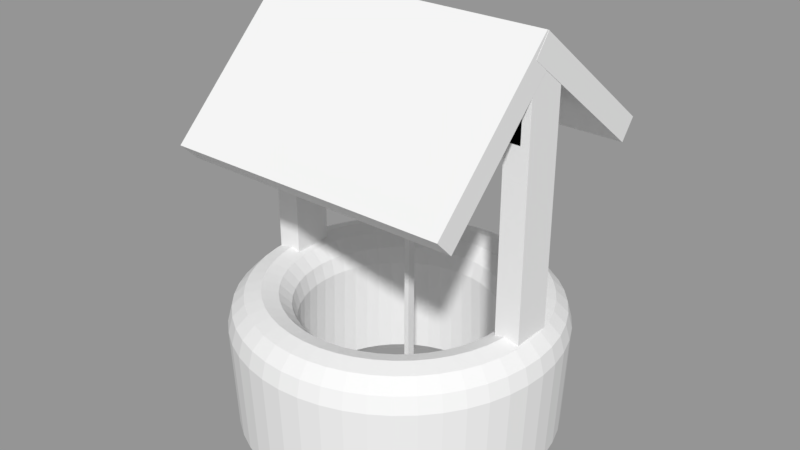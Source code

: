 # Source: Well.blend  (saved by Blender 2.79.0; exported with 4.5.12 LTS)
import bpy
from mathutils import Matrix  # noqa: F401  (used for matrix-valued properties, if any)

bpy.ops.wm.read_factory_settings(use_empty=True)
scene = bpy.context.scene
scene.name = 'Scene'

# ---- collections
col_collection_1 = bpy.data.collections.new('Collection 1'); scene.collection.children.link(col_collection_1)

# ---- meshes
me_cube_006 = bpy.data.meshes.new('Cube.006')
me_cube_006.from_pydata([(-1.0, -1.0, -1.0), (-1.0, -1.0, 1.0), (-1.0, 1.0, -1.0), (-1.0, 1.0, 1.0), (1.0, -1.0, -1.0), (1.0, -1.0, 1.0), (1.0, 1.0, -1.0), (1.0, 1.0, 1.0)], [], [(0, 1, 3, 2), (2, 3, 7, 6), (6, 7, 5, 4), (4, 5, 1, 0), (2, 6, 4, 0), (7, 3, 1, 5)])
me_cube_006.use_remesh_preserve_volume = False
me_cube_006.use_remesh_preserve_attributes = False
me_cube_006.use_mirror_vertex_groups = False
me_cube_006.update()
me_cube_005 = bpy.data.meshes.new('Cube.005')
me_cube_005.from_pydata([(-1.0, -1.0, -1.0), (-1.0, -1.0, 1.0), (-1.0, 1.0, -1.0), (-1.0, 1.0, 1.0), (1.0, -1.0, -1.0), (1.0, -1.0, 1.0), (1.0, 1.0, -1.0), (1.0, 1.0, 1.0)], [], [(0, 1, 3, 2), (2, 3, 7, 6), (6, 7, 5, 4), (4, 5, 1, 0), (2, 6, 4, 0), (7, 3, 1, 5)])
me_cube_005.use_remesh_preserve_volume = False
me_cube_005.use_remesh_preserve_attributes = False
me_cube_005.use_mirror_vertex_groups = False
me_cube_005.update()
me_cube_004 = bpy.data.meshes.new('Cube.004')
me_cube_004.from_pydata([(-1.0, -1.0, -1.0), (-1.0, -1.0, 1.0), (-1.0, 1.0, -1.0), (-1.0, 1.0, 1.0), (1.0, -1.0, -1.0), (1.0, -1.0, 1.0), (1.0, 1.0, -1.0), (1.0, 1.0, 1.0)], [], [(0, 1, 3, 2), (2, 3, 7, 6), (6, 7, 5, 4), (4, 5, 1, 0), (2, 6, 4, 0), (7, 3, 1, 5)])
me_cube_004.use_remesh_preserve_volume = False
me_cube_004.use_remesh_preserve_attributes = False
me_cube_004.use_mirror_vertex_groups = False
me_cube_004.update()
me_cube_003 = bpy.data.meshes.new('Cube.003')
me_cube_003.from_pydata([(-1.0, -1.0, -1.0), (-1.0, -1.0, 1.0), (-1.0, 1.0, -1.0), (-1.0, 1.0, 1.0), (1.0, -1.0, -1.0), (1.0, -1.0, 1.0), (1.0, 1.0, -1.0), (1.0, 1.0, 1.0)], [], [(0, 1, 3, 2), (2, 3, 7, 6), (6, 7, 5, 4), (4, 5, 1, 0), (2, 6, 4, 0), (7, 3, 1, 5)])
me_cube_003.use_remesh_preserve_volume = False
me_cube_003.use_remesh_preserve_attributes = False
me_cube_003.use_mirror_vertex_groups = False
me_cube_003.update()
me_cube_002 = bpy.data.meshes.new('Cube.002')
me_cube_002.from_pydata([(-1.0, -1.0, -1.0), (-1.0, -1.0, 1.0), (-1.0, 1.0, -1.0), (-1.0, 1.0, 1.0), (1.0, -1.0, -1.0), (1.0, -1.0, 1.0), (1.0, 1.0, -1.0), (1.0, 1.0, 1.0)], [], [(0, 1, 3, 2), (2, 3, 7, 6), (6, 7, 5, 4), (4, 5, 1, 0), (2, 6, 4, 0), (7, 3, 1, 5)])
me_cube_002.use_remesh_preserve_volume = False
me_cube_002.use_remesh_preserve_attributes = False
me_cube_002.use_mirror_vertex_groups = False
me_cube_002.update()
me_cube_001 = bpy.data.meshes.new('Cube.001')
me_cube_001.from_pydata([(-1.0, -1.0, -1.0), (-1.0, -1.0, 1.0), (-1.0, 1.0, -1.0), (-1.0, 1.0, 1.0), (1.0, -1.0, -1.0), (1.0, -1.0, 1.0), (1.0, 1.0, -1.0), (1.0, 1.0, 1.0)], [], [(0, 1, 3, 2), (2, 3, 7, 6), (6, 7, 5, 4), (4, 5, 1, 0), (2, 6, 4, 0), (7, 3, 1, 5)])
me_cube_001.use_remesh_preserve_volume = False
me_cube_001.use_remesh_preserve_attributes = False
me_cube_001.use_mirror_vertex_groups = False
me_cube_001.update()
me_torus = bpy.data.meshes.new('Torus')
me_torus.from_pydata([(1.25, 0.0, 0.6657), (1.217, 0.0, 0.7907), (1.125, 0.0, 0.8822), (1.0, 0.0, 0.9157), (0.875, 0.0, 0.8822), (0.7835, 0.0, 0.7907), (0.75, 0.0, 0.6657), (0.7835, 0.0, -0.125), (0.875, 0.0, -0.2165), (1.0, 0.0, -0.25), (1.125, 0.0, -0.2165), (1.217, 0.0, -0.125), (1.239, 0.1632, 0.6657), (1.206, 0.1588, 0.7907), (1.115, 0.1468, 0.8822), (0.9914, 0.1305, 0.9157), (0.8675, 0.1142, 0.8822), (0.7768, 0.1023, 0.7907), (0.7436, 0.09789, 0.6657), (0.7768, 0.1023, -0.125), (0.8675, 0.1142, -0.2165), (0.9914, 0.1305, -0.25), (1.115, 0.1468, -0.2165), (1.206, 0.1588, -0.125), (1.207, 0.3235, 0.6657), (1.175, 0.3149, 0.7907), (1.087, 0.2912, 0.8822), (0.9659, 0.2588, 0.9157), (0.8452, 0.2265, 0.8822), (0.7568, 0.2028, 0.7907), (0.7244, 0.1941, 0.6657), (0.7568, 0.2028, -0.125), (0.8452, 0.2265, -0.2165), (0.9659, 0.2588, -0.25), (1.087, 0.2912, -0.2165), (1.175, 0.3149, -0.125), (1.155, 0.4784, 0.6657), (1.124, 0.4655, 0.7907), (1.039, 0.4305, 0.8822), (0.9239, 0.3827, 0.9157), (0.8084, 0.3348, 0.8822), (0.7239, 0.2998, 0.7907), (0.6929, 0.287, 0.6657), (0.7239, 0.2998, -0.125), (0.8084, 0.3348, -0.2165), (0.9239, 0.3827, -0.25), (1.039, 0.4305, -0.2165), (1.124, 0.4655, -0.125), (1.083, 0.625, 0.6657), (1.054, 0.6083, 0.7907), (0.9743, 0.5625, 0.8822), (0.866, 0.5, 0.9157), (0.7578, 0.4375, 0.8822), (0.6785, 0.3917, 0.7907), (0.6495, 0.375, 0.6657), (0.6785, 0.3917, -0.125), (0.7578, 0.4375, -0.2165), (0.866, 0.5, -0.25), (0.9743, 0.5625, -0.2165), (1.054, 0.6083, -0.125), (0.9917, 0.761, 0.6657), (0.9651, 0.7406, 0.7907), (0.8925, 0.6849, 0.8822), (0.7934, 0.6088, 0.9157), (0.6942, 0.5327, 0.8822), (0.6216, 0.477, 0.7907), (0.595, 0.4566, 0.6657), (0.6216, 0.477, -0.125), (0.6942, 0.5327, -0.2165), (0.7934, 0.6088, -0.25), (0.8925, 0.6849, -0.2165), (0.9651, 0.7406, -0.125), (0.8839, 0.8839, 0.6657), (0.8602, 0.8602, 0.7907), (0.7955, 0.7955, 0.8822), (0.7071, 0.7071, 0.9157), (0.6187, 0.6187, 0.8822), (0.554, 0.554, 0.7907), (0.5303, 0.5303, 0.6657), (0.554, 0.554, -0.125), (0.6187, 0.6187, -0.2165), (0.7071, 0.7071, -0.25), (0.7955, 0.7955, -0.2165), (0.8602, 0.8602, -0.125), (0.761, 0.9917, 0.6657), (0.7406, 0.9651, 0.7907), (0.6849, 0.8925, 0.8822), (0.6088, 0.7934, 0.9157), (0.5327, 0.6942, 0.8822), (0.477, 0.6216, 0.7907), (0.4566, 0.595, 0.6657), (0.477, 0.6216, -0.125), (0.5327, 0.6942, -0.2165), (0.6088, 0.7934, -0.25), (0.6849, 0.8925, -0.2165), (0.7406, 0.9651, -0.125), (0.625, 1.083, 0.6657), (0.6083, 1.054, 0.7907), (0.5625, 0.9743, 0.8822), (0.5, 0.866, 0.9157), (0.4375, 0.7578, 0.8822), (0.3917, 0.6785, 0.7907), (0.375, 0.6495, 0.6657), (0.3917, 0.6785, -0.125), (0.4375, 0.7578, -0.2165), (0.5, 0.866, -0.25), (0.5625, 0.9743, -0.2165), (0.6083, 1.054, -0.125), (0.4784, 1.155, 0.6657), (0.4655, 1.124, 0.7907), (0.4305, 1.039, 0.8822), (0.3827, 0.9239, 0.9157), (0.3348, 0.8084, 0.8822), (0.2998, 0.7239, 0.7907), (0.287, 0.6929, 0.6657), (0.2998, 0.7239, -0.125), (0.3348, 0.8084, -0.2165), (0.3827, 0.9239, -0.25), (0.4305, 1.039, -0.2165), (0.4655, 1.124, -0.125), (0.3235, 1.207, 0.6657), (0.3149, 1.175, 0.7907), (0.2912, 1.087, 0.8822), (0.2588, 0.9659, 0.9157), (0.2265, 0.8452, 0.8822), (0.2028, 0.7568, 0.7907), (0.1941, 0.7244, 0.6657), (0.2028, 0.7568, -0.125), (0.2265, 0.8452, -0.2165), (0.2588, 0.9659, -0.25), (0.2912, 1.087, -0.2165), (0.3149, 1.175, -0.125), (0.1632, 1.239, 0.6657), (0.1588, 1.206, 0.7907), (0.1468, 1.115, 0.8822), (0.1305, 0.9914, 0.9157), (0.1142, 0.8675, 0.8822), (0.1023, 0.7768, 0.7907), (0.09789, 0.7436, 0.6657), (0.1023, 0.7768, -0.125), (0.1142, 0.8675, -0.2165), (0.1305, 0.9914, -0.25), (0.1468, 1.115, -0.2165), (0.1588, 1.206, -0.125), (9.437e-08, 1.25, 0.6657), (9.184e-08, 1.217, 0.7907), (8.494e-08, 1.125, 0.8822), (7.55e-08, 1.0, 0.9157), (6.606e-08, 0.875, 0.8822), (5.915e-08, 0.7835, 0.7907), (5.662e-08, 0.75, 0.6657), (5.915e-08, 0.7835, -0.125), (6.606e-08, 0.875, -0.2165), (7.55e-08, 1.0, -0.25), (8.494e-08, 1.125, -0.2165), (9.184e-08, 1.217, -0.125), (-0.1632, 1.239, 0.6657), (-0.1588, 1.206, 0.7907), (-0.1468, 1.115, 0.8822), (-0.1305, 0.9914, 0.9157), (-0.1142, 0.8675, 0.8822), (-0.1023, 0.7768, 0.7907), (-0.09789, 0.7436, 0.6657), (-0.1023, 0.7768, -0.125), (-0.1142, 0.8675, -0.2165), (-0.1305, 0.9914, -0.25), (-0.1468, 1.115, -0.2165), (-0.1588, 1.206, -0.125), (-0.3235, 1.207, 0.6657), (-0.3149, 1.175, 0.7907), (-0.2912, 1.087, 0.8822), (-0.2588, 0.9659, 0.9157), (-0.2265, 0.8452, 0.8822), (-0.2028, 0.7568, 0.7907), (-0.1941, 0.7244, 0.6657), (-0.2028, 0.7568, -0.125), (-0.2265, 0.8452, -0.2165), (-0.2588, 0.9659, -0.25), (-0.2912, 1.087, -0.2165), (-0.3149, 1.175, -0.125), (-0.4784, 1.155, 0.6657), (-0.4655, 1.124, 0.7907), (-0.4305, 1.039, 0.8822), (-0.3827, 0.9239, 0.9157), (-0.3348, 0.8084, 0.8822), (-0.2998, 0.7239, 0.7907), (-0.287, 0.6929, 0.6657), (-0.2998, 0.7239, -0.125), (-0.3348, 0.8084, -0.2165), (-0.3827, 0.9239, -0.25), (-0.4305, 1.039, -0.2165), (-0.4655, 1.124, -0.125), (-0.625, 1.083, 0.6657), (-0.6083, 1.054, 0.7907), (-0.5625, 0.9743, 0.8822), (-0.5, 0.866, 0.9157), (-0.4375, 0.7578, 0.8822), (-0.3917, 0.6785, 0.7907), (-0.375, 0.6495, 0.6657), (-0.3917, 0.6785, -0.125), (-0.4375, 0.7578, -0.2165), (-0.5, 0.866, -0.25), (-0.5625, 0.9743, -0.2165), (-0.6083, 1.054, -0.125), (-0.761, 0.9917, 0.6657), (-0.7406, 0.9651, 0.7907), (-0.6849, 0.8925, 0.8822), (-0.6088, 0.7934, 0.9157), (-0.5327, 0.6942, 0.8822), (-0.477, 0.6216, 0.7907), (-0.4566, 0.595, 0.6657), (-0.477, 0.6216, -0.125), (-0.5327, 0.6942, -0.2165), (-0.6088, 0.7934, -0.25), (-0.6849, 0.8925, -0.2165), (-0.7406, 0.9651, -0.125), (-0.8839, 0.8839, 0.6657), (-0.8602, 0.8602, 0.7907), (-0.7955, 0.7955, 0.8822), (-0.7071, 0.7071, 0.9157), (-0.6187, 0.6187, 0.8822), (-0.554, 0.554, 0.7907), (-0.5303, 0.5303, 0.6657), (-0.554, 0.554, -0.125), (-0.6187, 0.6187, -0.2165), (-0.7071, 0.7071, -0.25), (-0.7955, 0.7955, -0.2165), (-0.8602, 0.8602, -0.125), (-0.9917, 0.761, 0.6657), (-0.9651, 0.7406, 0.7907), (-0.8925, 0.6849, 0.8822), (-0.7934, 0.6088, 0.9157), (-0.6942, 0.5327, 0.8822), (-0.6216, 0.477, 0.7907), (-0.595, 0.4566, 0.6657), (-0.6216, 0.477, -0.125), (-0.6942, 0.5327, -0.2165), (-0.7934, 0.6088, -0.25), (-0.8925, 0.6849, -0.2165), (-0.9651, 0.7406, -0.125), (-1.083, 0.625, 0.6657), (-1.054, 0.6083, 0.7907), (-0.9743, 0.5625, 0.8822), (-0.866, 0.5, 0.9157), (-0.7578, 0.4375, 0.8822), (-0.6785, 0.3917, 0.7907), (-0.6495, 0.375, 0.6657), (-0.6785, 0.3917, -0.125), (-0.7578, 0.4375, -0.2165), (-0.866, 0.5, -0.25), (-0.9743, 0.5625, -0.2165), (-1.054, 0.6083, -0.125), (-1.155, 0.4784, 0.6657), (-1.124, 0.4655, 0.7907), (-1.039, 0.4305, 0.8822), (-0.9239, 0.3827, 0.9157), (-0.8084, 0.3348, 0.8822), (-0.7239, 0.2998, 0.7907), (-0.6929, 0.287, 0.6657), (-0.7239, 0.2998, -0.125), (-0.8084, 0.3348, -0.2165), (-0.9239, 0.3827, -0.25), (-1.039, 0.4305, -0.2165), (-1.124, 0.4655, -0.125), (-1.207, 0.3235, 0.6657), (-1.175, 0.3149, 0.7907), (-1.087, 0.2912, 0.8822), (-0.9659, 0.2588, 0.9157), (-0.8452, 0.2265, 0.8822), (-0.7568, 0.2028, 0.7907), (-0.7244, 0.1941, 0.6657), (-0.7568, 0.2028, -0.125), (-0.8452, 0.2265, -0.2165), (-0.9659, 0.2588, -0.25), (-1.087, 0.2912, -0.2165), (-1.175, 0.3149, -0.125), (-1.239, 0.1632, 0.6657), (-1.206, 0.1588, 0.7907), (-1.115, 0.1468, 0.8822), (-0.9914, 0.1305, 0.9157), (-0.8675, 0.1142, 0.8822), (-0.7768, 0.1023, 0.7907), (-0.7436, 0.09789, 0.6657), (-0.7768, 0.1023, -0.125), (-0.8675, 0.1142, -0.2165), (-0.9914, 0.1305, -0.25), (-1.115, 0.1468, -0.2165), (-1.206, 0.1588, -0.125), (-1.25, 1.093e-07, 0.6657), (-1.217, 1.064e-07, 0.7907), (-1.125, 9.835e-08, 0.8822), (-1.0, 8.742e-08, 0.9157), (-0.875, 7.649e-08, 0.8822), (-0.7835, 6.85e-08, 0.7907), (-0.75, 6.557e-08, 0.6657), (-0.7835, 6.85e-08, -0.125), (-0.875, 7.649e-08, -0.2165), (-1.0, 8.742e-08, -0.25), (-1.125, 9.835e-08, -0.2165), (-1.217, 1.089e-07, -0.1441), (-1.239, -0.1632, 0.6657), (-1.206, -0.1588, 0.7907), (-1.115, -0.1468, 0.8822), (-0.9914, -0.1305, 0.9157), (-0.8675, -0.1142, 0.8822), (-0.7768, -0.1023, 0.7907), (-0.7436, -0.09789, 0.6657), (-0.7768, -0.1023, -0.125), (-0.8675, -0.1142, -0.2165), (-0.9914, -0.1305, -0.25), (-1.115, -0.1468, -0.2165), (-1.206, -0.1588, -0.125), (-1.207, -0.3235, 0.6657), (-1.175, -0.3149, 0.7907), (-1.087, -0.2912, 0.8822), (-0.9659, -0.2588, 0.9157), (-0.8452, -0.2265, 0.8822), (-0.7568, -0.2028, 0.7907), (-0.7244, -0.1941, 0.6657), (-0.7568, -0.2028, -0.125), (-0.8452, -0.2265, -0.2165), (-0.9659, -0.2588, -0.25), (-1.087, -0.2912, -0.2165), (-1.175, -0.3149, -0.125), (-1.155, -0.4784, 0.6657), (-1.124, -0.4655, 0.7907), (-1.039, -0.4305, 0.8822), (-0.9239, -0.3827, 0.9157), (-0.8084, -0.3348, 0.8822), (-0.7239, -0.2998, 0.7907), (-0.6929, -0.287, 0.6657), (-0.7239, -0.2998, -0.125), (-0.8084, -0.3348, -0.2165), (-0.9239, -0.3827, -0.25), (-1.039, -0.4305, -0.2165), (-1.124, -0.4655, -0.125), (-1.083, -0.625, 0.6657), (-1.054, -0.6083, 0.7907), (-0.9743, -0.5625, 0.8822), (-0.866, -0.5, 0.9157), (-0.7578, -0.4375, 0.8822), (-0.6785, -0.3917, 0.7907), (-0.6495, -0.375, 0.6657), (-0.6785, -0.3917, -0.125), (-0.7578, -0.4375, -0.2165), (-0.866, -0.5, -0.25), (-0.9743, -0.5625, -0.2165), (-1.054, -0.6083, -0.125), (-0.9917, -0.761, 0.6657), (-0.9651, -0.7406, 0.7907), (-0.8925, -0.6849, 0.8822), (-0.7934, -0.6088, 0.9157), (-0.6942, -0.5327, 0.8822), (-0.6216, -0.477, 0.7907), (-0.595, -0.4566, 0.6657), (-0.6216, -0.477, -0.125), (-0.6942, -0.5327, -0.2165), (-0.7934, -0.6088, -0.25), (-0.8925, -0.6849, -0.2165), (-0.9651, -0.7406, -0.125), (-0.8839, -0.8839, 0.6657), (-0.8602, -0.8602, 0.7907), (-0.7955, -0.7955, 0.8822), (-0.7071, -0.7071, 0.9157), (-0.6187, -0.6187, 0.8822), (-0.554, -0.554, 0.7907), (-0.5303, -0.5303, 0.6657), (-0.554, -0.554, -0.125), (-0.6187, -0.6187, -0.2165), (-0.7071, -0.7071, -0.25), (-0.7955, -0.7955, -0.2165), (-0.8602, -0.8602, -0.125), (-0.761, -0.9917, 0.6657), (-0.7406, -0.9651, 0.7907), (-0.6849, -0.8925, 0.8822), (-0.6088, -0.7934, 0.9157), (-0.5327, -0.6942, 0.8822), (-0.477, -0.6216, 0.7907), (-0.4566, -0.595, 0.6657), (-0.477, -0.6216, -0.125), (-0.5327, -0.6942, -0.2165), (-0.6088, -0.7934, -0.25), (-0.6849, -0.8925, -0.2165), (-0.7406, -0.9651, -0.125), (-0.625, -1.083, 0.6657), (-0.6083, -1.054, 0.7907), (-0.5625, -0.9743, 0.8822), (-0.5, -0.866, 0.9157), (-0.4375, -0.7578, 0.8822), (-0.3917, -0.6785, 0.7907), (-0.375, -0.6495, 0.6657), (-0.3917, -0.6785, -0.125), (-0.4375, -0.7578, -0.2165), (-0.5, -0.866, -0.25), (-0.5625, -0.9743, -0.2165), (-0.6083, -1.054, -0.125), (-0.4784, -1.155, 0.6657), (-0.4655, -1.124, 0.7907), (-0.4305, -1.039, 0.8822), (-0.3827, -0.9239, 0.9157), (-0.3348, -0.8084, 0.8822), (-0.2998, -0.7239, 0.7907), (-0.287, -0.6929, 0.6657), (-0.2998, -0.7239, -0.125), (-0.3348, -0.8084, -0.2165), (-0.3827, -0.9239, -0.25), (-0.4305, -1.039, -0.2165), (-0.4655, -1.124, -0.125), (-0.3235, -1.207, 0.6657), (-0.3149, -1.175, 0.7907), (-0.2912, -1.087, 0.8822), (-0.2588, -0.9659, 0.9157), (-0.2265, -0.8452, 0.8822), (-0.2028, -0.7568, 0.7907), (-0.1941, -0.7244, 0.6657), (-0.2028, -0.7568, -0.125), (-0.2265, -0.8452, -0.2165), (-0.2588, -0.9659, -0.25), (-0.2912, -1.087, -0.2165), (-0.3149, -1.175, -0.125), (-0.1632, -1.239, 0.6657), (-0.1588, -1.206, 0.7907), (-0.1468, -1.115, 0.8822), (-0.1305, -0.9914, 0.9157), (-0.1142, -0.8675, 0.8822), (-0.1023, -0.7768, 0.7907), (-0.0979, -0.7436, 0.6657), (-0.1023, -0.7768, -0.125), (-0.1142, -0.8675, -0.2165), (-0.1305, -0.9914, -0.25), (-0.1468, -1.115, -0.2165), (-0.1588, -1.206, -0.125), (9.437e-08, -1.25, 0.6657), (9.184e-08, -1.217, 0.7907), (8.494e-08, -1.125, 0.8822), (7.55e-08, -1.0, 0.9157), (6.606e-08, -0.875, 0.8822), (5.915e-08, -0.7835, 0.7907), (5.662e-08, -0.75, 0.6657), (5.915e-08, -0.7835, -0.125), (6.606e-08, -0.875, -0.2165), (7.55e-08, -1.0, -0.25), (8.494e-08, -1.125, -0.2165), (9.184e-08, -1.217, -0.125), (0.1632, -1.239, 0.6657), (0.1588, -1.206, 0.7907), (0.1468, -1.115, 0.8822), (0.1305, -0.9914, 0.9157), (0.1142, -0.8675, 0.8822), (0.1023, -0.7768, 0.7907), (0.09789, -0.7436, 0.6657), (0.1023, -0.7768, -0.125), (0.1142, -0.8675, -0.2165), (0.1305, -0.9914, -0.25), (0.1468, -1.115, -0.2165), (0.1588, -1.206, -0.125), (0.3235, -1.207, 0.6657), (0.3149, -1.175, 0.7907), (0.2912, -1.087, 0.8822), (0.2588, -0.9659, 0.9157), (0.2265, -0.8452, 0.8822), (0.2028, -0.7568, 0.7907), (0.1941, -0.7244, 0.6657), (0.2028, -0.7568, -0.125), (0.2265, -0.8452, -0.2165), (0.2588, -0.9659, -0.25), (0.2912, -1.087, -0.2165), (0.3149, -1.175, -0.125), (0.4784, -1.155, 0.6657), (0.4655, -1.124, 0.7907), (0.4305, -1.039, 0.8822), (0.3827, -0.9239, 0.9157), (0.3348, -0.8084, 0.8822), (0.2998, -0.7239, 0.7907), (0.287, -0.6929, 0.6657), (0.2998, -0.7239, -0.125), (0.3348, -0.8084, -0.2165), (0.3827, -0.9239, -0.25), (0.4305, -1.039, -0.2165), (0.4655, -1.124, -0.125), (0.625, -1.083, 0.6657), (0.6083, -1.054, 0.7907), (0.5625, -0.9743, 0.8822), (0.5, -0.866, 0.9157), (0.4375, -0.7578, 0.8822), (0.3917, -0.6785, 0.7907), (0.375, -0.6495, 0.6657), (0.3917, -0.6785, -0.125), (0.4375, -0.7578, -0.2165), (0.5, -0.866, -0.25), (0.5625, -0.9743, -0.2165), (0.6083, -1.054, -0.125), (0.761, -0.9917, 0.6657), (0.7406, -0.9651, 0.7907), (0.6849, -0.8925, 0.8822), (0.6088, -0.7934, 0.9157), (0.5327, -0.6942, 0.8822), (0.477, -0.6216, 0.7907), (0.4566, -0.595, 0.6657), (0.477, -0.6216, -0.125), (0.5327, -0.6942, -0.2165), (0.6088, -0.7934, -0.25), (0.6849, -0.8925, -0.2165), (0.7406, -0.9651, -0.125), (0.8839, -0.8839, 0.6657), (0.8602, -0.8602, 0.7907), (0.7955, -0.7955, 0.8822), (0.7071, -0.7071, 0.9157), (0.6187, -0.6187, 0.8822), (0.554, -0.554, 0.7907), (0.5303, -0.5303, 0.6657), (0.554, -0.554, -0.125), (0.6187, -0.6187, -0.2165), (0.7071, -0.7071, -0.25), (0.7955, -0.7955, -0.2165), (0.8602, -0.8602, -0.125), (0.9917, -0.761, 0.6657), (0.9651, -0.7406, 0.7907), (0.8925, -0.6849, 0.8822), (0.7934, -0.6088, 0.9157), (0.6942, -0.5327, 0.8822), (0.6216, -0.477, 0.7907), (0.595, -0.4566, 0.6657), (0.6216, -0.477, -0.125), (0.6942, -0.5327, -0.2165), (0.7934, -0.6088, -0.25), (0.8925, -0.6849, -0.2165), (0.9651, -0.7406, -0.125), (1.083, -0.625, 0.6657), (1.054, -0.6083, 0.7907), (0.9743, -0.5625, 0.8822), (0.866, -0.5, 0.9157), (0.7578, -0.4375, 0.8822), (0.6785, -0.3917, 0.7907), (0.6495, -0.375, 0.6657), (0.6785, -0.3917, -0.125), (0.7578, -0.4375, -0.2165), (0.866, -0.5, -0.25), (0.9743, -0.5625, -0.2165), (1.054, -0.6083, -0.125), (1.155, -0.4784, 0.6657), (1.124, -0.4655, 0.7907), (1.039, -0.4305, 0.8822), (0.9239, -0.3827, 0.9157), (0.8084, -0.3348, 0.8822), (0.7239, -0.2998, 0.7907), (0.6929, -0.287, 0.6657), (0.7239, -0.2998, -0.125), (0.8084, -0.3348, -0.2165), (0.9239, -0.3827, -0.25), (1.039, -0.4305, -0.2165), (1.124, -0.4655, -0.125), (1.207, -0.3235, 0.6657), (1.175, -0.3149, 0.7907), (1.087, -0.2912, 0.8822), (0.9659, -0.2588, 0.9157), (0.8452, -0.2265, 0.8822), (0.7568, -0.2028, 0.7907), (0.7244, -0.1941, 0.6657), (0.7568, -0.2028, -0.125), (0.8452, -0.2265, -0.2165), (0.9659, -0.2588, -0.25), (1.087, -0.2912, -0.2165), (1.175, -0.3149, -0.125), (1.239, -0.1632, 0.6657), (1.206, -0.1588, 0.7907), (1.115, -0.1468, 0.8822), (0.9914, -0.1305, 0.9157), (0.8675, -0.1142, 0.8822), (0.7768, -0.1023, 0.7907), (0.7436, -0.09789, 0.6657), (0.7768, -0.1023, -0.125), (0.8675, -0.1142, -0.2165), (0.9914, -0.1305, -0.25), (1.115, -0.1468, -0.2165), (1.206, -0.1588, -0.125)], [], [(0, 12, 13, 1), (1, 13, 14, 2), (2, 14, 15, 3), (3, 15, 16, 4), (4, 16, 17, 5), (5, 17, 18, 6), (6, 18, 19, 7), (7, 19, 20, 8), (8, 20, 21, 9), (9, 21, 22, 10), (10, 22, 23, 11), (11, 23, 12, 0), (12, 24, 25, 13), (13, 25, 26, 14), (14, 26, 27, 15), (15, 27, 28, 16), (16, 28, 29, 17), (17, 29, 30, 18), (18, 30, 31, 19), (19, 31, 32, 20), (20, 32, 33, 21), (21, 33, 34, 22), (22, 34, 35, 23), (23, 35, 24, 12), (24, 36, 37, 25), (25, 37, 38, 26), (26, 38, 39, 27), (27, 39, 40, 28), (28, 40, 41, 29), (29, 41, 42, 30), (30, 42, 43, 31), (31, 43, 44, 32), (32, 44, 45, 33), (33, 45, 46, 34), (34, 46, 47, 35), (35, 47, 36, 24), (36, 48, 49, 37), (37, 49, 50, 38), (38, 50, 51, 39), (39, 51, 52, 40), (40, 52, 53, 41), (41, 53, 54, 42), (42, 54, 55, 43), (43, 55, 56, 44), (44, 56, 57, 45), (45, 57, 58, 46), (46, 58, 59, 47), (47, 59, 48, 36), (48, 60, 61, 49), (49, 61, 62, 50), (50, 62, 63, 51), (51, 63, 64, 52), (52, 64, 65, 53), (53, 65, 66, 54), (54, 66, 67, 55), (55, 67, 68, 56), (56, 68, 69, 57), (57, 69, 70, 58), (58, 70, 71, 59), (59, 71, 60, 48), (60, 72, 73, 61), (61, 73, 74, 62), (62, 74, 75, 63), (63, 75, 76, 64), (64, 76, 77, 65), (65, 77, 78, 66), (66, 78, 79, 67), (67, 79, 80, 68), (68, 80, 81, 69), (69, 81, 82, 70), (70, 82, 83, 71), (71, 83, 72, 60), (72, 84, 85, 73), (73, 85, 86, 74), (74, 86, 87, 75), (75, 87, 88, 76), (76, 88, 89, 77), (77, 89, 90, 78), (78, 90, 91, 79), (79, 91, 92, 80), (80, 92, 93, 81), (81, 93, 94, 82), (82, 94, 95, 83), (83, 95, 84, 72), (84, 96, 97, 85), (85, 97, 98, 86), (86, 98, 99, 87), (87, 99, 100, 88), (88, 100, 101, 89), (89, 101, 102, 90), (90, 102, 103, 91), (91, 103, 104, 92), (92, 104, 105, 93), (93, 105, 106, 94), (94, 106, 107, 95), (95, 107, 96, 84), (96, 108, 109, 97), (97, 109, 110, 98), (98, 110, 111, 99), (99, 111, 112, 100), (100, 112, 113, 101), (101, 113, 114, 102), (102, 114, 115, 103), (103, 115, 116, 104), (104, 116, 117, 105), (105, 117, 118, 106), (106, 118, 119, 107), (107, 119, 108, 96), (108, 120, 121, 109), (109, 121, 122, 110), (110, 122, 123, 111), (111, 123, 124, 112), (112, 124, 125, 113), (113, 125, 126, 114), (114, 126, 127, 115), (115, 127, 128, 116), (116, 128, 129, 117), (117, 129, 130, 118), (118, 130, 131, 119), (119, 131, 120, 108), (120, 132, 133, 121), (121, 133, 134, 122), (122, 134, 135, 123), (123, 135, 136, 124), (124, 136, 137, 125), (125, 137, 138, 126), (126, 138, 139, 127), (127, 139, 140, 128), (128, 140, 141, 129), (129, 141, 142, 130), (130, 142, 143, 131), (131, 143, 132, 120), (132, 144, 145, 133), (133, 145, 146, 134), (134, 146, 147, 135), (135, 147, 148, 136), (136, 148, 149, 137), (137, 149, 150, 138), (138, 150, 151, 139), (139, 151, 152, 140), (140, 152, 153, 141), (141, 153, 154, 142), (142, 154, 155, 143), (143, 155, 144, 132), (144, 156, 157, 145), (145, 157, 158, 146), (146, 158, 159, 147), (147, 159, 160, 148), (148, 160, 161, 149), (149, 161, 162, 150), (150, 162, 163, 151), (151, 163, 164, 152), (152, 164, 165, 153), (153, 165, 166, 154), (154, 166, 167, 155), (155, 167, 156, 144), (156, 168, 169, 157), (157, 169, 170, 158), (158, 170, 171, 159), (159, 171, 172, 160), (160, 172, 173, 161), (161, 173, 174, 162), (162, 174, 175, 163), (163, 175, 176, 164), (164, 176, 177, 165), (165, 177, 178, 166), (166, 178, 179, 167), (167, 179, 168, 156), (168, 180, 181, 169), (169, 181, 182, 170), (170, 182, 183, 171), (171, 183, 184, 172), (172, 184, 185, 173), (173, 185, 186, 174), (174, 186, 187, 175), (175, 187, 188, 176), (176, 188, 189, 177), (177, 189, 190, 178), (178, 190, 191, 179), (179, 191, 180, 168), (180, 192, 193, 181), (181, 193, 194, 182), (182, 194, 195, 183), (183, 195, 196, 184), (184, 196, 197, 185), (185, 197, 198, 186), (186, 198, 199, 187), (187, 199, 200, 188), (188, 200, 201, 189), (189, 201, 202, 190), (190, 202, 203, 191), (191, 203, 192, 180), (192, 204, 205, 193), (193, 205, 206, 194), (194, 206, 207, 195), (195, 207, 208, 196), (196, 208, 209, 197), (197, 209, 210, 198), (198, 210, 211, 199), (199, 211, 212, 200), (200, 212, 213, 201), (201, 213, 214, 202), (202, 214, 215, 203), (203, 215, 204, 192), (204, 216, 217, 205), (205, 217, 218, 206), (206, 218, 219, 207), (207, 219, 220, 208), (208, 220, 221, 209), (209, 221, 222, 210), (210, 222, 223, 211), (211, 223, 224, 212), (212, 224, 225, 213), (213, 225, 226, 214), (214, 226, 227, 215), (215, 227, 216, 204), (216, 228, 229, 217), (217, 229, 230, 218), (218, 230, 231, 219), (219, 231, 232, 220), (220, 232, 233, 221), (221, 233, 234, 222), (222, 234, 235, 223), (223, 235, 236, 224), (224, 236, 237, 225), (225, 237, 238, 226), (226, 238, 239, 227), (227, 239, 228, 216), (228, 240, 241, 229), (229, 241, 242, 230), (230, 242, 243, 231), (231, 243, 244, 232), (232, 244, 245, 233), (233, 245, 246, 234), (234, 246, 247, 235), (235, 247, 248, 236), (236, 248, 249, 237), (237, 249, 250, 238), (238, 250, 251, 239), (239, 251, 240, 228), (240, 252, 253, 241), (241, 253, 254, 242), (242, 254, 255, 243), (243, 255, 256, 244), (244, 256, 257, 245), (245, 257, 258, 246), (246, 258, 259, 247), (247, 259, 260, 248), (248, 260, 261, 249), (249, 261, 262, 250), (250, 262, 263, 251), (251, 263, 252, 240), (252, 264, 265, 253), (253, 265, 266, 254), (254, 266, 267, 255), (255, 267, 268, 256), (256, 268, 269, 257), (257, 269, 270, 258), (258, 270, 271, 259), (259, 271, 272, 260), (260, 272, 273, 261), (261, 273, 274, 262), (262, 274, 275, 263), (263, 275, 264, 252), (264, 276, 277, 265), (265, 277, 278, 266), (266, 278, 279, 267), (267, 279, 280, 268), (268, 280, 281, 269), (269, 281, 282, 270), (270, 282, 283, 271), (271, 283, 284, 272), (272, 284, 285, 273), (273, 285, 286, 274), (274, 286, 287, 275), (275, 287, 276, 264), (276, 288, 289, 277), (277, 289, 290, 278), (278, 290, 291, 279), (279, 291, 292, 280), (280, 292, 293, 281), (281, 293, 294, 282), (282, 294, 295, 283), (283, 295, 296, 284), (284, 296, 297, 285), (285, 297, 298, 286), (286, 298, 299, 287), (287, 299, 288, 276), (288, 300, 301, 289), (289, 301, 302, 290), (290, 302, 303, 291), (291, 303, 304, 292), (292, 304, 305, 293), (293, 305, 306, 294), (294, 306, 307, 295), (295, 307, 308, 296), (296, 308, 309, 297), (297, 309, 310, 298), (298, 310, 311, 299), (299, 311, 300, 288), (300, 312, 313, 301), (301, 313, 314, 302), (302, 314, 315, 303), (303, 315, 316, 304), (304, 316, 317, 305), (305, 317, 318, 306), (306, 318, 319, 307), (307, 319, 320, 308), (308, 320, 321, 309), (309, 321, 322, 310), (310, 322, 323, 311), (311, 323, 312, 300), (312, 324, 325, 313), (313, 325, 326, 314), (314, 326, 327, 315), (315, 327, 328, 316), (316, 328, 329, 317), (317, 329, 330, 318), (318, 330, 331, 319), (319, 331, 332, 320), (320, 332, 333, 321), (321, 333, 334, 322), (322, 334, 335, 323), (323, 335, 324, 312), (324, 336, 337, 325), (325, 337, 338, 326), (326, 338, 339, 327), (327, 339, 340, 328), (328, 340, 341, 329), (329, 341, 342, 330), (330, 342, 343, 331), (331, 343, 344, 332), (332, 344, 345, 333), (333, 345, 346, 334), (334, 346, 347, 335), (335, 347, 336, 324), (336, 348, 349, 337), (337, 349, 350, 338), (338, 350, 351, 339), (339, 351, 352, 340), (340, 352, 353, 341), (341, 353, 354, 342), (342, 354, 355, 343), (343, 355, 356, 344), (344, 356, 357, 345), (345, 357, 358, 346), (346, 358, 359, 347), (347, 359, 348, 336), (348, 360, 361, 349), (349, 361, 362, 350), (350, 362, 363, 351), (351, 363, 364, 352), (352, 364, 365, 353), (353, 365, 366, 354), (354, 366, 367, 355), (355, 367, 368, 356), (356, 368, 369, 357), (357, 369, 370, 358), (358, 370, 371, 359), (359, 371, 360, 348), (360, 372, 373, 361), (361, 373, 374, 362), (362, 374, 375, 363), (363, 375, 376, 364), (364, 376, 377, 365), (365, 377, 378, 366), (366, 378, 379, 367), (367, 379, 380, 368), (368, 380, 381, 369), (369, 381, 382, 370), (370, 382, 383, 371), (371, 383, 372, 360), (372, 384, 385, 373), (373, 385, 386, 374), (374, 386, 387, 375), (375, 387, 388, 376), (376, 388, 389, 377), (377, 389, 390, 378), (378, 390, 391, 379), (379, 391, 392, 380), (380, 392, 393, 381), (381, 393, 394, 382), (382, 394, 395, 383), (383, 395, 384, 372), (384, 396, 397, 385), (385, 397, 398, 386), (386, 398, 399, 387), (387, 399, 400, 388), (388, 400, 401, 389), (389, 401, 402, 390), (390, 402, 403, 391), (391, 403, 404, 392), (392, 404, 405, 393), (393, 405, 406, 394), (394, 406, 407, 395), (395, 407, 396, 384), (396, 408, 409, 397), (397, 409, 410, 398), (398, 410, 411, 399), (399, 411, 412, 400), (400, 412, 413, 401), (401, 413, 414, 402), (402, 414, 415, 403), (403, 415, 416, 404), (404, 416, 417, 405), (405, 417, 418, 406), (406, 418, 419, 407), (407, 419, 408, 396), (408, 420, 421, 409), (409, 421, 422, 410), (410, 422, 423, 411), (411, 423, 424, 412), (412, 424, 425, 413), (413, 425, 426, 414), (414, 426, 427, 415), (415, 427, 428, 416), (416, 428, 429, 417), (417, 429, 430, 418), (418, 430, 431, 419), (419, 431, 420, 408), (420, 432, 433, 421), (421, 433, 434, 422), (422, 434, 435, 423), (423, 435, 436, 424), (424, 436, 437, 425), (425, 437, 438, 426), (426, 438, 439, 427), (427, 439, 440, 428), (428, 440, 441, 429), (429, 441, 442, 430), (430, 442, 443, 431), (431, 443, 432, 420), (432, 444, 445, 433), (433, 445, 446, 434), (434, 446, 447, 435), (435, 447, 448, 436), (436, 448, 449, 437), (437, 449, 450, 438), (438, 450, 451, 439), (439, 451, 452, 440), (440, 452, 453, 441), (441, 453, 454, 442), (442, 454, 455, 443), (443, 455, 444, 432), (444, 456, 457, 445), (445, 457, 458, 446), (446, 458, 459, 447), (447, 459, 460, 448), (448, 460, 461, 449), (449, 461, 462, 450), (450, 462, 463, 451), (451, 463, 464, 452), (452, 464, 465, 453), (453, 465, 466, 454), (454, 466, 467, 455), (455, 467, 456, 444), (456, 468, 469, 457), (457, 469, 470, 458), (458, 470, 471, 459), (459, 471, 472, 460), (460, 472, 473, 461), (461, 473, 474, 462), (462, 474, 475, 463), (463, 475, 476, 464), (464, 476, 477, 465), (465, 477, 478, 466), (466, 478, 479, 467), (467, 479, 468, 456), (468, 480, 481, 469), (469, 481, 482, 470), (470, 482, 483, 471), (471, 483, 484, 472), (472, 484, 485, 473), (473, 485, 486, 474), (474, 486, 487, 475), (475, 487, 488, 476), (476, 488, 489, 477), (477, 489, 490, 478), (478, 490, 491, 479), (479, 491, 480, 468), (480, 492, 493, 481), (481, 493, 494, 482), (482, 494, 495, 483), (483, 495, 496, 484), (484, 496, 497, 485), (485, 497, 498, 486), (486, 498, 499, 487), (487, 499, 500, 488), (488, 500, 501, 489), (489, 501, 502, 490), (490, 502, 503, 491), (491, 503, 492, 480), (492, 504, 505, 493), (493, 505, 506, 494), (494, 506, 507, 495), (495, 507, 508, 496), (496, 508, 509, 497), (497, 509, 510, 498), (498, 510, 511, 499), (499, 511, 512, 500), (500, 512, 513, 501), (501, 513, 514, 502), (502, 514, 515, 503), (503, 515, 504, 492), (504, 516, 517, 505), (505, 517, 518, 506), (506, 518, 519, 507), (507, 519, 520, 508), (508, 520, 521, 509), (509, 521, 522, 510), (510, 522, 523, 511), (511, 523, 524, 512), (512, 524, 525, 513), (513, 525, 526, 514), (514, 526, 527, 515), (515, 527, 516, 504), (516, 528, 529, 517), (517, 529, 530, 518), (518, 530, 531, 519), (519, 531, 532, 520), (520, 532, 533, 521), (521, 533, 534, 522), (522, 534, 535, 523), (523, 535, 536, 524), (524, 536, 537, 525), (525, 537, 538, 526), (526, 538, 539, 527), (527, 539, 528, 516), (528, 540, 541, 529), (529, 541, 542, 530), (530, 542, 543, 531), (531, 543, 544, 532), (532, 544, 545, 533), (533, 545, 546, 534), (534, 546, 547, 535), (535, 547, 548, 536), (536, 548, 549, 537), (537, 549, 550, 538), (538, 550, 551, 539), (539, 551, 540, 528), (540, 552, 553, 541), (541, 553, 554, 542), (542, 554, 555, 543), (543, 555, 556, 544), (544, 556, 557, 545), (545, 557, 558, 546), (546, 558, 559, 547), (547, 559, 560, 548), (548, 560, 561, 549), (549, 561, 562, 550), (550, 562, 563, 551), (551, 563, 552, 540), (552, 564, 565, 553), (553, 565, 566, 554), (554, 566, 567, 555), (555, 567, 568, 556), (556, 568, 569, 557), (557, 569, 570, 558), (558, 570, 571, 559), (559, 571, 572, 560), (560, 572, 573, 561), (561, 573, 574, 562), (562, 574, 575, 563), (563, 575, 564, 552), (564, 0, 1, 565), (565, 1, 2, 566), (566, 2, 3, 567), (567, 3, 4, 568), (568, 4, 5, 569), (569, 5, 6, 570), (570, 6, 7, 571), (571, 7, 8, 572), (572, 8, 9, 573), (573, 9, 10, 574), (574, 10, 11, 575), (575, 11, 0, 564)])
me_torus.use_remesh_preserve_volume = False
me_torus.use_remesh_preserve_attributes = False
me_torus.use_mirror_vertex_groups = False
me_torus.update()

# ---- objects
ob_cube_005 = bpy.data.objects.new('Cube.005', me_cube_006)
ob_cube_004 = bpy.data.objects.new('Cube.004', me_cube_005)
ob_cube_003 = bpy.data.objects.new('Cube.003', me_cube_004)
ob_cube_002 = bpy.data.objects.new('Cube.002', me_cube_003)
ob_cube_001 = bpy.data.objects.new('Cube.001', me_cube_002)
ob_cube = bpy.data.objects.new('Cube', me_cube_001)
ob_torus = bpy.data.objects.new('Torus', me_torus)

# ---- transforms, parenting, visibility, modifiers, constraints
ob_cube_005.location = (0.002425, -0.3345, 1.961)
ob_cube_005.rotation_euler = (1.572, 0.7958, 1.572)
ob_cube_005.scale = (0.06917, -0.5126, 0.7889)
ob_cube_005.lineart.crease_threshold = 0.0
ob_cube_004.location = (0.002425, 0.3665, 1.989)
ob_cube_004.rotation_euler = (1.57, 2.228, 1.569)
ob_cube_004.scale = (0.06987, -0.5236, 0.7905)
ob_cube_004.lineart.crease_threshold = 0.0
ob_cube_003.location = (0.002425, 0.01147, 1.922)
ob_cube_003.rotation_euler = (-0.0, 1.572, -0.0)
ob_cube_003.scale = (0.06873, -0.1131, 0.74)
ob_cube_003.lineart.crease_threshold = 0.0
ob_cube_002.location = (0.02582, 0.01147, 1.26)
ob_cube_002.scale = (0.01365, -0.02282, 1.01)
ob_cube_002.lineart.crease_threshold = 0.0
ob_cube_001.location = (-0.7359, 0.01147, 1.503)
ob_cube_001.scale = (0.06873, -0.1131, 0.74)
ob_cube_001.lineart.crease_threshold = 0.0
ob_cube.location = (0.7212, 0.01147, 1.498)
ob_cube.scale = (0.06873, -0.1131, 0.74)
ob_cube.lineart.crease_threshold = 0.0
ob_torus.location = (-0.006182, -0.02609, 0.1915)
ob_torus.scale = (0.721, 0.721, 0.721)
ob_torus.lineart.crease_threshold = 0.0

# ---- collection membership
col_collection_1.objects.link(ob_cube_005)
col_collection_1.objects.link(ob_cube_004)
col_collection_1.objects.link(ob_cube_003)
col_collection_1.objects.link(ob_cube_002)
col_collection_1.objects.link(ob_cube_001)
col_collection_1.objects.link(ob_cube)
col_collection_1.objects.link(ob_torus)

# ---- scene / render settings (as saved in the file)
scene.frame_start = 1; scene.frame_end = 250; scene.frame_set(1)
scene.render.engine = 'BLENDER_EEVEE_NEXT'
scene.render.resolution_percentage = 50
scene.render.dither_intensity = 0.0
scene.cycles.use_denoising = False
scene.cycles.samples = 128
scene.cycles.sampling_pattern = 'TABULATED_SOBOL'
scene.cycles.use_adaptive_sampling = False
scene.cycles.use_light_tree = False
scene.cycles.blur_glossy = 0.0
scene.cycles.sample_clamp_indirect = 0.0
scene.view_settings.view_transform = 'Standard'
bpy.context.view_layer.update()

# ---- added for rendering (the .blend has no active camera and no usable light): camera, sun + grey world if the file has none
cam_auto = bpy.data.cameras.new('AutoCamera')
cam_auto.lens = 50.0
cam_auto.sensor_width = 36.0
cam_auto.clip_end = 1000.0
ob_auto_camera = bpy.data.objects.new('AutoCamera', cam_auto)
scene.collection.objects.link(ob_auto_camera)
ob_auto_camera.location = (3.20679, -3.88167, 3.76076)
ob_auto_camera.rotation_euler = (1.09748, -7.21219e-08, 0.694738)
scene.camera = ob_auto_camera
light_auto_sun = bpy.data.lights.new('AutoSun', 'SUN')
light_auto_sun.energy = 3.0
light_auto_sun.angle = 0.0523599
ob_auto_sun = bpy.data.objects.new('AutoSun', light_auto_sun)
scene.collection.objects.link(ob_auto_sun)
ob_auto_sun.rotation_euler = (0.872665, 0.174533, 0.523599)
if scene.world is None:
    world_auto = bpy.data.worlds.new('AutoWorld')
    world_auto.color = (0.3, 0.3, 0.3)
    scene.world = world_auto
bpy.context.view_layer.update()
